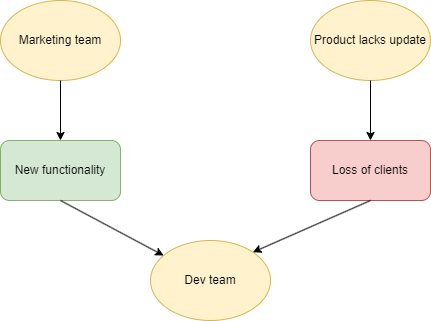

The diagram above was exported from draw.io. Its source (the exported page's mxGraphModel, read from the mxfile embedded in the PNG):
<mxGraphModel dx="1422" dy="754" grid="1" gridSize="10" guides="1" tooltips="1" connect="1" arrows="1" fold="1" page="1" pageScale="1" pageWidth="827" pageHeight="1169" math="0" shadow="0">
  <root>
    <mxCell id="0" />
    <mxCell id="1" parent="0" />
    <mxCell id="fRKZMYVvH6g_WtT1K1k8-1" value="Dev team" style="ellipse;whiteSpace=wrap;html=1;fillColor=#fff2cc;strokeColor=#d6b656;" vertex="1" parent="1">
      <mxGeometry x="240" y="270" width="120" height="80" as="geometry" />
    </mxCell>
    <mxCell id="fRKZMYVvH6g_WtT1K1k8-2" value="Marketing team" style="ellipse;whiteSpace=wrap;html=1;fillColor=#fff2cc;strokeColor=#d6b656;" vertex="1" parent="1">
      <mxGeometry x="90" y="30" width="120" height="80" as="geometry" />
    </mxCell>
    <mxCell id="fRKZMYVvH6g_WtT1K1k8-3" value="Loss of clients" style="rounded=1;whiteSpace=wrap;html=1;fillColor=#f8cecc;strokeColor=#b85450;" vertex="1" parent="1">
      <mxGeometry x="400" y="170" width="120" height="60" as="geometry" />
    </mxCell>
    <mxCell id="fRKZMYVvH6g_WtT1K1k8-4" value="New functionality" style="rounded=1;whiteSpace=wrap;html=1;fillColor=#d5e8d4;strokeColor=#82b366;" vertex="1" parent="1">
      <mxGeometry x="90" y="170" width="120" height="60" as="geometry" />
    </mxCell>
    <mxCell id="fRKZMYVvH6g_WtT1K1k8-5" value="Product lacks update" style="ellipse;whiteSpace=wrap;html=1;fillColor=#fff2cc;strokeColor=#d6b656;" vertex="1" parent="1">
      <mxGeometry x="400" y="30" width="120" height="80" as="geometry" />
    </mxCell>
    <mxCell id="fRKZMYVvH6g_WtT1K1k8-7" value="" style="endArrow=classic;html=1;rounded=0;exitX=0.5;exitY=1;exitDx=0;exitDy=0;" edge="1" parent="1" source="fRKZMYVvH6g_WtT1K1k8-2" target="fRKZMYVvH6g_WtT1K1k8-4">
      <mxGeometry width="50" height="50" relative="1" as="geometry">
        <mxPoint x="390" y="410" as="sourcePoint" />
        <mxPoint x="440" y="360" as="targetPoint" />
      </mxGeometry>
    </mxCell>
    <mxCell id="fRKZMYVvH6g_WtT1K1k8-8" value="" style="endArrow=classic;html=1;rounded=0;exitX=0.5;exitY=1;exitDx=0;exitDy=0;" edge="1" parent="1" source="fRKZMYVvH6g_WtT1K1k8-4" target="fRKZMYVvH6g_WtT1K1k8-1">
      <mxGeometry width="50" height="50" relative="1" as="geometry">
        <mxPoint x="390" y="410" as="sourcePoint" />
        <mxPoint x="440" y="360" as="targetPoint" />
      </mxGeometry>
    </mxCell>
    <mxCell id="fRKZMYVvH6g_WtT1K1k8-9" value="" style="endArrow=classic;html=1;rounded=0;exitX=0.5;exitY=1;exitDx=0;exitDy=0;" edge="1" parent="1" source="fRKZMYVvH6g_WtT1K1k8-5">
      <mxGeometry width="50" height="50" relative="1" as="geometry">
        <mxPoint x="390" y="410" as="sourcePoint" />
        <mxPoint x="460" y="170" as="targetPoint" />
      </mxGeometry>
    </mxCell>
    <mxCell id="fRKZMYVvH6g_WtT1K1k8-10" value="" style="endArrow=classic;html=1;rounded=0;exitX=0.5;exitY=1;exitDx=0;exitDy=0;entryX=1;entryY=0;entryDx=0;entryDy=0;" edge="1" parent="1" source="fRKZMYVvH6g_WtT1K1k8-3" target="fRKZMYVvH6g_WtT1K1k8-1">
      <mxGeometry width="50" height="50" relative="1" as="geometry">
        <mxPoint x="390" y="410" as="sourcePoint" />
        <mxPoint x="440" y="360" as="targetPoint" />
      </mxGeometry>
    </mxCell>
  </root>
</mxGraphModel>